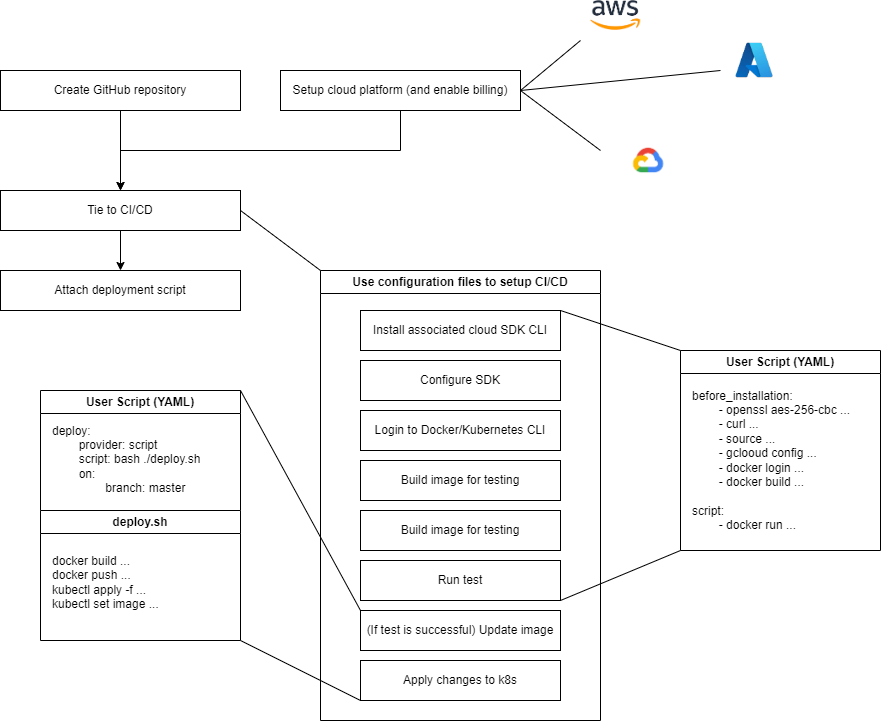

The diagram above was exported from draw.io. Its source (the exported page's mxGraphModel, read from the mxfile embedded in the PNG):
<mxGraphModel dx="1195" dy="803" grid="1" gridSize="10" guides="1" tooltips="1" connect="1" arrows="1" fold="1" page="1" pageScale="1" pageWidth="1920" pageHeight="1920" math="0" shadow="0">
  <root>
    <mxCell id="0" />
    <mxCell id="1" parent="0" />
    <mxCell id="dpTEJC1AK_cxzoAt7gfE-15" style="edgeStyle=orthogonalEdgeStyle;rounded=0;orthogonalLoop=1;jettySize=auto;html=1;entryX=0.5;entryY=0;entryDx=0;entryDy=0;" parent="1" source="dpTEJC1AK_cxzoAt7gfE-1" target="dpTEJC1AK_cxzoAt7gfE-2" edge="1">
      <mxGeometry relative="1" as="geometry" />
    </mxCell>
    <mxCell id="dpTEJC1AK_cxzoAt7gfE-1" value="Create GitHub repository" style="rounded=0;whiteSpace=wrap;html=1;" parent="1" vertex="1">
      <mxGeometry x="240" y="400" width="240" height="40" as="geometry" />
    </mxCell>
    <mxCell id="dpTEJC1AK_cxzoAt7gfE-17" style="edgeStyle=orthogonalEdgeStyle;rounded=0;orthogonalLoop=1;jettySize=auto;html=1;entryX=0.5;entryY=0;entryDx=0;entryDy=0;" parent="1" source="dpTEJC1AK_cxzoAt7gfE-2" target="dpTEJC1AK_cxzoAt7gfE-4" edge="1">
      <mxGeometry relative="1" as="geometry" />
    </mxCell>
    <mxCell id="dpTEJC1AK_cxzoAt7gfE-2" value="Tie to CI/CD" style="rounded=0;whiteSpace=wrap;html=1;" parent="1" vertex="1">
      <mxGeometry x="240" y="520" width="240" height="40" as="geometry" />
    </mxCell>
    <mxCell id="Osf28vupRAkCRdD06Mn6-1" style="edgeStyle=orthogonalEdgeStyle;rounded=0;orthogonalLoop=1;jettySize=auto;html=1;entryX=0.5;entryY=0;entryDx=0;entryDy=0;" edge="1" parent="1" source="dpTEJC1AK_cxzoAt7gfE-3" target="dpTEJC1AK_cxzoAt7gfE-2">
      <mxGeometry relative="1" as="geometry">
        <Array as="points">
          <mxPoint x="640" y="480" />
          <mxPoint x="360" y="480" />
        </Array>
      </mxGeometry>
    </mxCell>
    <mxCell id="dpTEJC1AK_cxzoAt7gfE-3" value="Setup cloud platform (and enable billing)" style="rounded=0;whiteSpace=wrap;html=1;" parent="1" vertex="1">
      <mxGeometry x="520" y="400" width="240" height="40" as="geometry" />
    </mxCell>
    <mxCell id="dpTEJC1AK_cxzoAt7gfE-4" value="Attach deployment script" style="rounded=0;whiteSpace=wrap;html=1;" parent="1" vertex="1">
      <mxGeometry x="240" y="600" width="240" height="40" as="geometry" />
    </mxCell>
    <mxCell id="dpTEJC1AK_cxzoAt7gfE-8" value="" style="shape=image;verticalLabelPosition=bottom;labelBackgroundColor=default;verticalAlign=top;aspect=fixed;imageAspect=0;image=data:image/png,(base64 omitted: 2880 chars);" parent="1" vertex="1">
      <mxGeometry x="830" y="330" width="50.28" height="30" as="geometry" />
    </mxCell>
    <mxCell id="dpTEJC1AK_cxzoAt7gfE-9" value="" style="shape=image;verticalLabelPosition=bottom;labelBackgroundColor=default;verticalAlign=top;aspect=fixed;imageAspect=0;image=data:image/jpeg,(base64 omitted: 5832 chars);" parent="1" vertex="1">
      <mxGeometry x="974.11" y="370" width="40" height="40" as="geometry" />
    </mxCell>
    <mxCell id="dpTEJC1AK_cxzoAt7gfE-10" value="" style="shape=image;verticalLabelPosition=bottom;labelBackgroundColor=default;verticalAlign=top;aspect=fixed;imageAspect=0;image=data:image/png,(base64 omitted: 2656 chars);" parent="1" vertex="1">
      <mxGeometry x="850" y="470" width="76.07" height="40" as="geometry" />
    </mxCell>
    <mxCell id="dpTEJC1AK_cxzoAt7gfE-11" value="" style="endArrow=none;html=1;rounded=0;exitX=1;exitY=0.5;exitDx=0;exitDy=0;" parent="1" source="dpTEJC1AK_cxzoAt7gfE-3" edge="1">
      <mxGeometry width="50" height="50" relative="1" as="geometry">
        <mxPoint x="700" y="450" as="sourcePoint" />
        <mxPoint x="820" y="370" as="targetPoint" />
      </mxGeometry>
    </mxCell>
    <mxCell id="dpTEJC1AK_cxzoAt7gfE-12" value="" style="endArrow=none;html=1;rounded=0;" parent="1" edge="1">
      <mxGeometry width="50" height="50" relative="1" as="geometry">
        <mxPoint x="760" y="420" as="sourcePoint" />
        <mxPoint x="960" y="400" as="targetPoint" />
      </mxGeometry>
    </mxCell>
    <mxCell id="dpTEJC1AK_cxzoAt7gfE-13" value="" style="endArrow=none;html=1;rounded=0;exitX=1;exitY=0.5;exitDx=0;exitDy=0;" parent="1" source="dpTEJC1AK_cxzoAt7gfE-3" edge="1">
      <mxGeometry width="50" height="50" relative="1" as="geometry">
        <mxPoint x="700" y="450" as="sourcePoint" />
        <mxPoint x="840" y="480" as="targetPoint" />
      </mxGeometry>
    </mxCell>
    <mxCell id="dpTEJC1AK_cxzoAt7gfE-19" value="Use configuration files to setup CI/CD" style="swimlane;whiteSpace=wrap;html=1;" parent="1" vertex="1">
      <mxGeometry x="560" y="600" width="280" height="450" as="geometry" />
    </mxCell>
    <mxCell id="dpTEJC1AK_cxzoAt7gfE-21" value="Install associated cloud SDK CLI" style="rounded=0;whiteSpace=wrap;html=1;" parent="dpTEJC1AK_cxzoAt7gfE-19" vertex="1">
      <mxGeometry x="40" y="40" width="200" height="40" as="geometry" />
    </mxCell>
    <mxCell id="dpTEJC1AK_cxzoAt7gfE-22" value="Configure SDK" style="rounded=0;whiteSpace=wrap;html=1;" parent="dpTEJC1AK_cxzoAt7gfE-19" vertex="1">
      <mxGeometry x="40" y="90" width="200" height="40" as="geometry" />
    </mxCell>
    <mxCell id="dpTEJC1AK_cxzoAt7gfE-23" value="Login to Docker/Kubernetes CLI" style="rounded=0;whiteSpace=wrap;html=1;" parent="dpTEJC1AK_cxzoAt7gfE-19" vertex="1">
      <mxGeometry x="40" y="140" width="200" height="40" as="geometry" />
    </mxCell>
    <mxCell id="dpTEJC1AK_cxzoAt7gfE-24" value="Build image for testing" style="rounded=0;whiteSpace=wrap;html=1;" parent="dpTEJC1AK_cxzoAt7gfE-19" vertex="1">
      <mxGeometry x="40" y="190" width="200" height="40" as="geometry" />
    </mxCell>
    <mxCell id="dpTEJC1AK_cxzoAt7gfE-25" value="Build image for testing" style="rounded=0;whiteSpace=wrap;html=1;" parent="dpTEJC1AK_cxzoAt7gfE-19" vertex="1">
      <mxGeometry x="40" y="240" width="200" height="40" as="geometry" />
    </mxCell>
    <mxCell id="dpTEJC1AK_cxzoAt7gfE-26" value="Run test" style="rounded=0;whiteSpace=wrap;html=1;" parent="dpTEJC1AK_cxzoAt7gfE-19" vertex="1">
      <mxGeometry x="40" y="290" width="200" height="40" as="geometry" />
    </mxCell>
    <mxCell id="dpTEJC1AK_cxzoAt7gfE-27" value="(If test is successful) Update image" style="rounded=0;whiteSpace=wrap;html=1;" parent="dpTEJC1AK_cxzoAt7gfE-19" vertex="1">
      <mxGeometry x="40" y="340" width="200" height="40" as="geometry" />
    </mxCell>
    <mxCell id="dpTEJC1AK_cxzoAt7gfE-28" value="Apply changes to k8s" style="rounded=0;whiteSpace=wrap;html=1;" parent="dpTEJC1AK_cxzoAt7gfE-19" vertex="1">
      <mxGeometry x="40" y="390" width="200" height="40" as="geometry" />
    </mxCell>
    <mxCell id="dpTEJC1AK_cxzoAt7gfE-29" value="" style="endArrow=none;html=1;rounded=0;exitX=1;exitY=0.5;exitDx=0;exitDy=0;entryX=0;entryY=0;entryDx=0;entryDy=0;" parent="1" source="dpTEJC1AK_cxzoAt7gfE-2" target="dpTEJC1AK_cxzoAt7gfE-19" edge="1">
      <mxGeometry width="50" height="50" relative="1" as="geometry">
        <mxPoint x="390" y="730" as="sourcePoint" />
        <mxPoint x="670" y="560" as="targetPoint" />
      </mxGeometry>
    </mxCell>
    <mxCell id="Osf28vupRAkCRdD06Mn6-2" value="User Script (YAML)" style="swimlane;whiteSpace=wrap;html=1;" vertex="1" parent="1">
      <mxGeometry x="920" y="680" width="200" height="200" as="geometry" />
    </mxCell>
    <mxCell id="Osf28vupRAkCRdD06Mn6-5" value="before_installation:&lt;br&gt;&lt;span style=&quot;white-space: pre;&quot;&gt;&#09;&lt;/span&gt;- openssl aes-256-cbc ...&lt;br&gt;&lt;span style=&quot;white-space: pre;&quot;&gt;&#09;&lt;/span&gt;- curl ...&lt;br&gt;&lt;span style=&quot;white-space: pre;&quot;&gt;&#09;&lt;/span&gt;- source ...&lt;br&gt;&lt;span style=&quot;white-space: pre;&quot;&gt;&#09;&lt;/span&gt;- gclooud config ...&lt;br&gt;&lt;span style=&quot;white-space: pre;&quot;&gt;&#09;&lt;/span&gt;- docker login ...&lt;br&gt;&lt;span style=&quot;white-space: pre;&quot;&gt;&#09;&lt;/span&gt;- docker build ...&lt;br&gt;&lt;br&gt;script:&lt;br&gt;&lt;span style=&quot;white-space: pre;&quot;&gt;&#09;&lt;/span&gt;- docker run ..." style="text;html=1;strokeColor=none;fillColor=none;align=left;verticalAlign=middle;whiteSpace=wrap;rounded=0;" vertex="1" parent="Osf28vupRAkCRdD06Mn6-2">
      <mxGeometry x="9.86" y="30" width="180.28" height="160" as="geometry" />
    </mxCell>
    <mxCell id="Osf28vupRAkCRdD06Mn6-8" value="" style="endArrow=none;html=1;rounded=0;entryX=0;entryY=0;entryDx=0;entryDy=0;exitX=1;exitY=0;exitDx=0;exitDy=0;" edge="1" parent="1" source="dpTEJC1AK_cxzoAt7gfE-21" target="Osf28vupRAkCRdD06Mn6-2">
      <mxGeometry width="50" height="50" relative="1" as="geometry">
        <mxPoint x="650" y="780" as="sourcePoint" />
        <mxPoint x="700" y="730" as="targetPoint" />
      </mxGeometry>
    </mxCell>
    <mxCell id="Osf28vupRAkCRdD06Mn6-9" value="" style="endArrow=none;html=1;rounded=0;entryX=0;entryY=1;entryDx=0;entryDy=0;exitX=1;exitY=1;exitDx=0;exitDy=0;" edge="1" parent="1" source="dpTEJC1AK_cxzoAt7gfE-26" target="Osf28vupRAkCRdD06Mn6-2">
      <mxGeometry width="50" height="50" relative="1" as="geometry">
        <mxPoint x="650" y="780" as="sourcePoint" />
        <mxPoint x="700" y="730" as="targetPoint" />
      </mxGeometry>
    </mxCell>
    <mxCell id="Osf28vupRAkCRdD06Mn6-10" value="User Script (YAML)" style="swimlane;whiteSpace=wrap;html=1;" vertex="1" parent="1">
      <mxGeometry x="280" y="720" width="200" height="120" as="geometry" />
    </mxCell>
    <mxCell id="Osf28vupRAkCRdD06Mn6-11" value="deploy:&lt;br&gt;&lt;span style=&quot;white-space: pre;&quot;&gt;&#09;&lt;/span&gt;provider: script&lt;br&gt;&lt;span style=&quot;white-space: pre;&quot;&gt;&#09;&lt;/span&gt;script: bash ./deploy.sh&lt;br&gt;&lt;span style=&quot;white-space: pre;&quot;&gt;&#09;&lt;/span&gt;on:&lt;br&gt;&lt;span style=&quot;white-space: pre;&quot;&gt;&#09;&lt;/span&gt;&lt;span style=&quot;white-space: pre;&quot;&gt;&#09;&lt;/span&gt;branch: master" style="text;html=1;strokeColor=none;fillColor=none;align=left;verticalAlign=middle;whiteSpace=wrap;rounded=0;" vertex="1" parent="Osf28vupRAkCRdD06Mn6-10">
      <mxGeometry x="9.86" y="27" width="180.28" height="83" as="geometry" />
    </mxCell>
    <mxCell id="Osf28vupRAkCRdD06Mn6-12" value="deploy.sh" style="swimlane;whiteSpace=wrap;html=1;" vertex="1" parent="1">
      <mxGeometry x="280" y="840" width="200" height="130" as="geometry" />
    </mxCell>
    <mxCell id="Osf28vupRAkCRdD06Mn6-13" value="docker build ...&lt;br&gt;docker push ...&lt;br&gt;kubectl apply -f ...&lt;br&gt;kubectl set image ..." style="text;html=1;strokeColor=none;fillColor=none;align=left;verticalAlign=middle;whiteSpace=wrap;rounded=0;" vertex="1" parent="Osf28vupRAkCRdD06Mn6-12">
      <mxGeometry x="9.86" y="40" width="180.28" height="63" as="geometry" />
    </mxCell>
    <mxCell id="Osf28vupRAkCRdD06Mn6-14" value="" style="endArrow=none;html=1;rounded=0;entryX=1;entryY=0;entryDx=0;entryDy=0;exitX=0;exitY=0;exitDx=0;exitDy=0;" edge="1" parent="1" source="dpTEJC1AK_cxzoAt7gfE-27" target="Osf28vupRAkCRdD06Mn6-10">
      <mxGeometry width="50" height="50" relative="1" as="geometry">
        <mxPoint x="650" y="860" as="sourcePoint" />
        <mxPoint x="700" y="810" as="targetPoint" />
      </mxGeometry>
    </mxCell>
    <mxCell id="Osf28vupRAkCRdD06Mn6-15" value="" style="endArrow=none;html=1;rounded=0;entryX=1;entryY=1;entryDx=0;entryDy=0;exitX=0;exitY=1;exitDx=0;exitDy=0;" edge="1" parent="1" source="dpTEJC1AK_cxzoAt7gfE-28" target="Osf28vupRAkCRdD06Mn6-12">
      <mxGeometry width="50" height="50" relative="1" as="geometry">
        <mxPoint x="650" y="860" as="sourcePoint" />
        <mxPoint x="700" y="810" as="targetPoint" />
      </mxGeometry>
    </mxCell>
  </root>
</mxGraphModel>